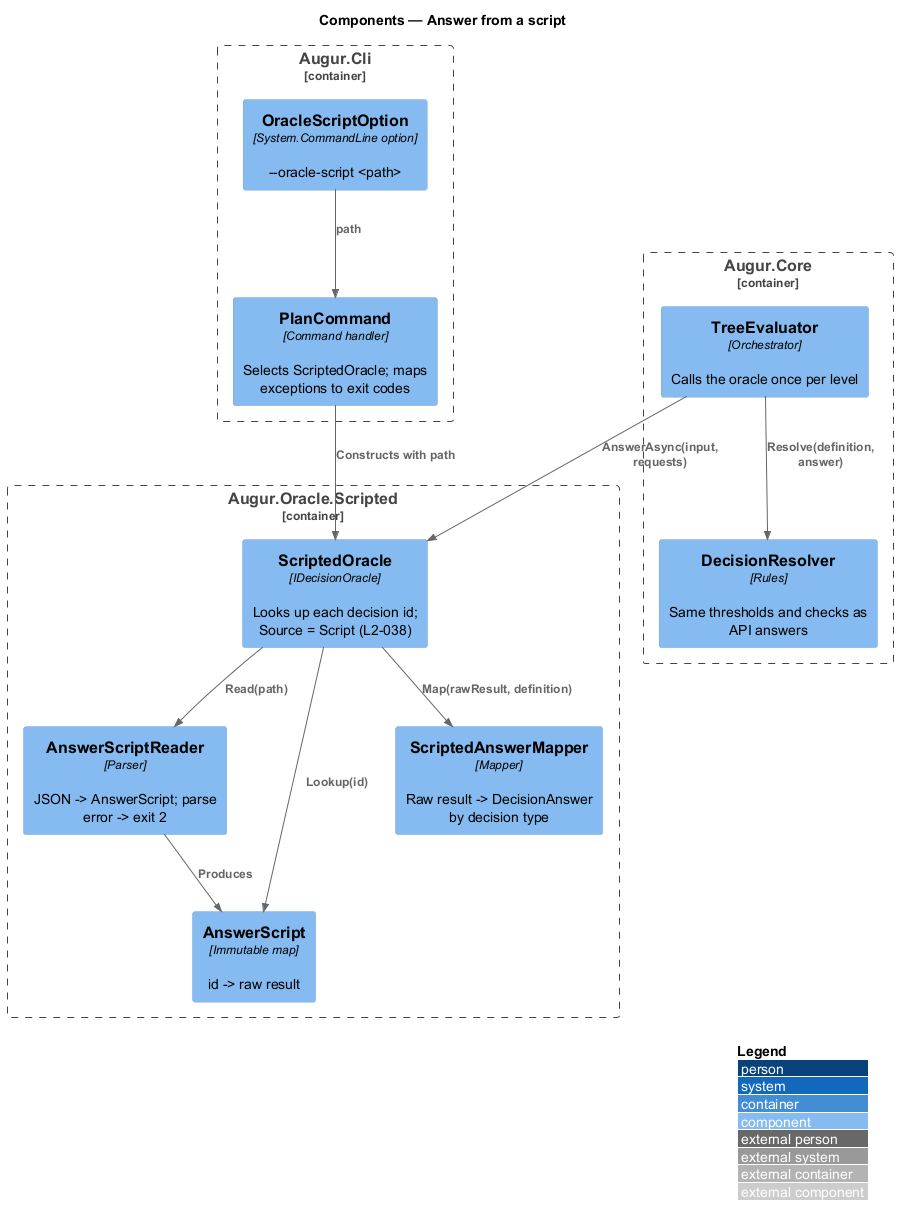

The diagram above was rendered by PlantUML. Its source (embedded in the PNG):
@startuml
!include <C4/C4_Component>
LAYOUT_WITH_LEGEND()
title Components — Answer from a script

Container_Boundary(cli, "Augur.Cli") {
  Component(opt, "OracleScriptOption", "System.CommandLine option", "--oracle-script <path>")
  Component(plancmd, "PlanCommand", "Command handler", "Selects ScriptedOracle; maps exceptions to exit codes")
}
Container_Boundary(script, "Augur.Oracle.Scripted") {
  Component(oracle, "ScriptedOracle", "IDecisionOracle", "Looks up each decision id; Source = Script (L2-038)")
  Component(reader, "AnswerScriptReader", "Parser", "JSON -> AnswerScript; parse error -> exit 2")
  Component(answers, "AnswerScript", "Immutable map", "id -> raw result")
  Component(mapper, "ScriptedAnswerMapper", "Mapper", "Raw result -> DecisionAnswer by decision type")
}
Container_Boundary(core, "Augur.Core") {
  Component(evaluator, "TreeEvaluator", "Orchestrator", "Calls the oracle once per level")
  Component(resolver, "DecisionResolver", "Rules", "Same thresholds and checks as API answers")
}

Rel(opt, plancmd, "path")
Rel(plancmd, oracle, "Constructs with path")
Rel(oracle, reader, "Read(path)")
Rel(reader, answers, "Produces")
Rel(evaluator, oracle, "AnswerAsync(input, requests)")
Rel(oracle, answers, "Lookup(id)")
Rel(oracle, mapper, "Map(rawResult, definition)")
Rel(evaluator, resolver, "Resolve(definition, answer)")
@enduml